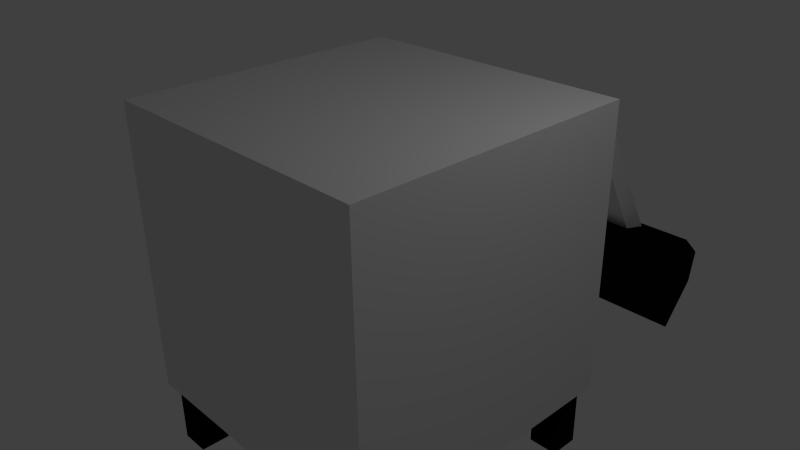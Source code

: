# Source: Mining.blend  (saved by Blender 2.76.0; exported with 4.5.12 LTS)
import bpy
from mathutils import Matrix  # noqa: F401  (used for matrix-valued properties, if any)

bpy.ops.wm.read_factory_settings(use_empty=True)
scene = bpy.context.scene
scene.name = 'Scene'

# ---- collections
col_collection_1 = bpy.data.collections.new('Collection 1'); scene.collection.children.link(col_collection_1)

# ---- materials (node trees are filled in below, after node groups)
mat_material_001 = bpy.data.materials.new('Material.001')
mat_material_001.alpha_threshold = 0.0
mat_material_001.use_transparent_shadow = False
mat_material_001.diffuse_color = (0.003095, 0.003095, 0.003095, 1.0)
mat_material_001.roughness = 0.5
mat_material_002 = bpy.data.materials.new('Material.002')
mat_material_002.alpha_threshold = 0.0
mat_material_002.use_transparent_shadow = False
mat_material_002.roughness = 0.5

# ---- material node trees

# ---- world
world_world = bpy.data.worlds.new('World'); scene.world = world_world
world_world.color = (0.05088, 0.05088, 0.05088)
world_world.use_sun_shadow = False
world_world.sun_shadow_jitter_overblur = 0.0
world_world.cycles.sampling_method = 'MANUAL'
world_world.cycles.sample_map_resolution = 256

# ---- cameras
cam_camera = bpy.data.cameras.new('Camera')
cam_camera.clip_end = 100.0
cam_camera.lens = 35.0
cam_camera.sensor_width = 32.0
cam_camera.sensor_height = 18.0
cam_camera.ortho_scale = 7.314
cam_camera.dof.focus_distance = 0.0
cam_camera.dof.aperture_fstop = 128.0

# ---- lights
light_lamp = bpy.data.lights.new('Lamp', 'POINT')
light_lamp.transmission_factor = 0.0
light_lamp.cutoff_distance = 30.0
light_lamp.energy = 100.0
light_lamp.shadow_buffer_clip_start = 1.001
light_lamp.shadow_soft_size = 0.1
light_lamp.shadow_maximum_resolution = 0.006
light_lamp.use_absolute_resolution = True
light_lamp.cycles.use_multiple_importance_sampling = False

# ---- meshes
me_plane = bpy.data.meshes.new('Plane')
me_plane.from_pydata([(-1.0, -1.0, 0.0), (1.0, -1.0, 0.0), (-1.0, 1.0, 0.0), (1.0, 1.0, 0.0), (-1.0, 0.5, 0.7914), (-1.0, 0.0, 1.06), (-1.0, -0.5, 0.7914), (1.0, -0.5, 0.7914), (1.0, 0.0, 1.06), (1.0, 0.5, 0.7914)], [], [(4, 9, 3, 2), (0, 1, 7, 6), (6, 7, 8, 5), (5, 8, 9, 4), (6, 5, 4, 2, 0), (9, 8, 7, 1, 3), (0, 2, 3, 1)])
me_plane.materials.append(mat_material_001)
me_plane.use_remesh_preserve_volume = False
me_plane.use_remesh_preserve_attributes = False
me_plane.use_mirror_vertex_groups = False
me_plane.update()
me_cube_006 = bpy.data.meshes.new('Cube.006')
me_cube_006.from_pydata([(-1.0, -1.702, -0.8994), (-1.0, -1.0, 1.0), (-1.0, 0.2985, -0.8994), (-1.0, 1.0, 1.0), (1.0, -1.702, -0.8994), (1.0, -1.0, 1.0), (1.0, 0.2985, -0.8994), (1.0, 1.0, 1.0), (-1.0, 5.663, 0.03634), (-1.0, 7.663, 0.03634), (1.0, 7.663, 0.03634), (1.0, 5.663, 0.03634)], [], [(8, 9, 2, 0), (9, 10, 6, 2), (10, 11, 4, 6), (11, 8, 0, 4), (0, 2, 6, 4), (5, 7, 3, 1), (5, 1, 8, 11), (7, 5, 11, 10), (3, 7, 10, 9), (1, 3, 9, 8)])
me_cube_006.materials.append(mat_material_002)
me_cube_006.use_remesh_preserve_volume = False
me_cube_006.use_remesh_preserve_attributes = False
me_cube_006.use_mirror_vertex_groups = False
me_cube_006.update()
me_cube_005 = bpy.data.meshes.new('Cube.005')
me_cube_005.from_pydata([(-1.0, -1.0, -1.0), (-1.0, -1.0, 1.0), (-1.0, 1.0, -1.0), (-1.0, 1.0, 1.0), (1.0, -1.0, -1.0), (1.0, -1.0, 1.0), (1.0, 1.0, -1.0), (1.0, 1.0, 1.0)], [], [(1, 3, 2, 0), (3, 7, 6, 2), (7, 5, 4, 6), (5, 1, 0, 4), (0, 2, 6, 4), (5, 7, 3, 1)])
me_cube_005.materials.append(mat_material_001)
me_cube_005.use_remesh_preserve_volume = False
me_cube_005.use_remesh_preserve_attributes = False
me_cube_005.use_mirror_vertex_groups = False
me_cube_005.update()
me_cube_004 = bpy.data.meshes.new('Cube.004')
me_cube_004.from_pydata([(-1.0, -1.0, -1.0), (-1.0, -1.0, 1.0), (-1.0, 1.0, -1.0), (-1.0, 1.0, 1.0), (1.0, -1.0, -1.0), (1.0, -1.0, 1.0), (1.0, 1.0, -1.0), (1.0, 1.0, 1.0)], [], [(1, 3, 2, 0), (3, 7, 6, 2), (7, 5, 4, 6), (5, 1, 0, 4), (0, 2, 6, 4), (5, 7, 3, 1)])
me_cube_004.materials.append(mat_material_001)
me_cube_004.use_remesh_preserve_volume = False
me_cube_004.use_remesh_preserve_attributes = False
me_cube_004.use_mirror_vertex_groups = False
me_cube_004.update()
me_cube_003 = bpy.data.meshes.new('Cube.003')
me_cube_003.from_pydata([(-1.0, -1.0, -1.0), (-1.0, -1.0, 1.0), (-1.0, 1.0, -1.0), (-1.0, 1.0, 1.0), (1.0, -1.0, -1.0), (1.0, -1.0, 1.0), (1.0, 1.0, -1.0), (1.0, 1.0, 1.0)], [], [(1, 3, 2, 0), (3, 7, 6, 2), (7, 5, 4, 6), (5, 1, 0, 4), (0, 2, 6, 4), (5, 7, 3, 1)])
me_cube_003.materials.append(mat_material_001)
me_cube_003.use_remesh_preserve_volume = False
me_cube_003.use_remesh_preserve_attributes = False
me_cube_003.use_mirror_vertex_groups = False
me_cube_003.update()
me_cube_002 = bpy.data.meshes.new('Cube.002')
me_cube_002.from_pydata([(-1.0, -1.0, -1.0), (-1.0, -1.0, 1.0), (-1.0, 1.0, -1.0), (-1.0, 1.0, 1.0), (1.0, -1.0, -1.0), (1.0, -1.0, 1.0), (1.0, 1.0, -1.0), (1.0, 1.0, 1.0)], [], [(1, 3, 2, 0), (3, 7, 6, 2), (7, 5, 4, 6), (5, 1, 0, 4), (0, 2, 6, 4), (5, 7, 3, 1)])
me_cube_002.materials.append(mat_material_001)
me_cube_002.use_remesh_preserve_volume = False
me_cube_002.use_remesh_preserve_attributes = False
me_cube_002.use_mirror_vertex_groups = False
me_cube_002.update()
me_cube_001 = bpy.data.meshes.new('Cube.001')
me_cube_001.from_pydata([(-1.0, -1.0, -1.0), (-1.0, -1.0, 1.0), (-1.0, 1.0, -1.0), (-1.0, 1.0, 1.0), (1.0, -1.0, -1.0), (1.0, -1.0, 1.0), (1.0, 1.0, -1.0), (1.0, 1.0, 1.0)], [], [(1, 3, 2, 0), (3, 7, 6, 2), (7, 5, 4, 6), (5, 1, 0, 4), (0, 2, 6, 4), (5, 7, 3, 1)])
me_cube_001.materials.append(mat_material_002)
me_cube_001.use_remesh_preserve_volume = False
me_cube_001.use_remesh_preserve_attributes = False
me_cube_001.use_mirror_vertex_groups = False
me_cube_001.update()

# ---- objects
ob_plane = bpy.data.objects.new('Plane', me_plane)
ob_cube_005 = bpy.data.objects.new('Cube.005', me_cube_006)
ob_cube_004 = bpy.data.objects.new('Cube.004', me_cube_005)
ob_cube_003 = bpy.data.objects.new('Cube.003', me_cube_004)
ob_cube_002 = bpy.data.objects.new('Cube.002', me_cube_003)
ob_cube_001 = bpy.data.objects.new('Cube.001', me_cube_002)
ob_cube = bpy.data.objects.new('Cube', me_cube_001)
ob_lamp = bpy.data.objects.new('Lamp', light_lamp)
ob_camera = bpy.data.objects.new('Camera', cam_camera)

# ---- transforms, parenting, visibility, modifiers, constraints
ob_plane.location = (-7.451e-09, 5.758, -2.451)
ob_plane.rotation_euler = (-1.26, -0.0, 0.0)
ob_plane.lineart.crease_threshold = 0.0
ob_cube_005.location = (0.0, 4.13, -0.781)
ob_cube_005.rotation_euler = (1.067, -0.0, 0.0)
ob_cube_005.scale = (0.2132, 0.2132, 2.7)
ob_cube_005.lineart.crease_threshold = 0.0
ob_cube_004.location = (-1.75, 1.75, -2.0)
ob_cube_004.scale = (0.2132, 0.2132, 1.0)
ob_cube_004.lineart.crease_threshold = 0.0
ob_cube_003.location = (1.75, 1.75, -2.0)
ob_cube_003.scale = (0.2132, 0.2132, 1.0)
ob_cube_003.lineart.crease_threshold = 0.0
ob_cube_002.location = (1.75, -1.75, -2.0)
ob_cube_002.scale = (0.2132, 0.2132, 1.0)
ob_cube_002.lineart.crease_threshold = 0.0
ob_cube_001.location = (-1.75, -1.75, -2.0)
ob_cube_001.scale = (0.2132, 0.2132, 1.0)
ob_cube_001.lineart.crease_threshold = 0.0
ob_cube.location = (0.0, 0.0, 0.0)
ob_cube.scale = (2.074, 2.074, 2.074)
ob_cube.lineart.crease_threshold = 0.0
ob_lamp.location = (4.076, 1.005, 5.904)
ob_lamp.rotation_euler = (0.6503, 0.05522, 1.866)
ob_lamp.lock_rotations_4d = False
ob_lamp.empty_display_type = 'ARROWS'
ob_lamp.color = (0.0, 0.0, 0.0, 0.0)
ob_lamp.lineart.crease_threshold = 0.0
ob_camera.location = (7.481, -6.508, 5.344)
ob_camera.rotation_euler = (1.109, 0.01082, 0.8149)
ob_camera.lock_rotations_4d = False
ob_camera.empty_display_type = 'ARROWS'
ob_camera.color = (0.0, 0.0, 0.0, 0.0)
ob_camera.display_type = 'WIRE'
ob_camera.lineart.crease_threshold = 0.0

# ---- collection membership
col_collection_1.objects.link(ob_plane)
col_collection_1.objects.link(ob_cube_005)
col_collection_1.objects.link(ob_cube_004)
col_collection_1.objects.link(ob_cube_003)
col_collection_1.objects.link(ob_cube_002)
col_collection_1.objects.link(ob_cube_001)
col_collection_1.objects.link(ob_cube)
col_collection_1.objects.link(ob_lamp)
col_collection_1.objects.link(ob_camera)

# ---- scene / render settings (as saved in the file)
scene.camera = ob_camera
scene.frame_start = 1; scene.frame_end = 250; scene.frame_set(1)
scene.render.engine = 'BLENDER_EEVEE_NEXT'
scene.render.resolution_percentage = 50
scene.render.dither_intensity = 0.0
scene.cycles.use_denoising = False
scene.cycles.samples = 10
scene.cycles.sampling_pattern = 'TABULATED_SOBOL'
scene.cycles.light_sampling_threshold = 0.0
scene.cycles.use_adaptive_sampling = False
scene.cycles.use_light_tree = False
scene.cycles.blur_glossy = 0.0
scene.cycles.pixel_filter_type = 'GAUSSIAN'
scene.cycles.sample_clamp_indirect = 0.0
scene.view_settings.view_transform = 'Standard'
bpy.context.view_layer.update()
